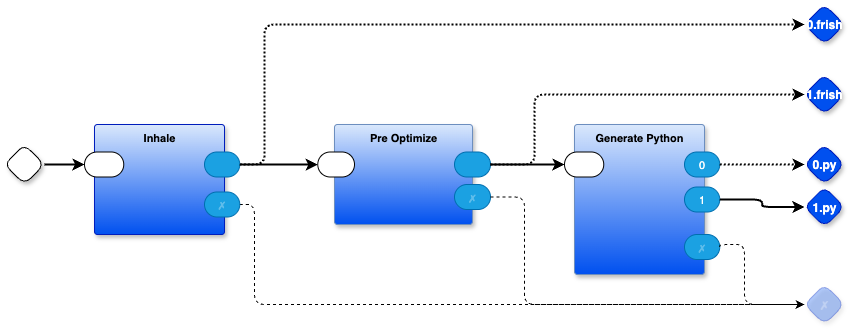

The diagram above was exported from draw.io. Its source (the exported page's mxGraphModel, read from the mxfile embedded in the PNG):
<mxGraphModel dx="1141" dy="777" grid="1" gridSize="10" guides="1" tooltips="1" connect="1" arrows="1" fold="1" page="1" pageScale="1" pageWidth="1100" pageHeight="850" math="0" shadow="0">
  <root>
    <mxCell id="0" />
    <mxCell id="1" parent="0" />
    <mxCell id="TLpuBf-VIyDbWwQ9JJvv-1" value="Generate Python" style="rounded=1;sketch=0;container=1;recursiveResize=0;verticalAlign=top;arcSize=6;fontStyle=1;autosize=0;points=[];absoluteArcSize=1;shadow=1;strokeColor=#6c8ebf;fillColor=#DAE8FC;fontFamily=Helvetica;fontSize=11;labelBackgroundColor=none;gradientColor=#0050EF;" parent="1" vertex="1">
      <mxGeometry x="710" y="220" width="130" height="150" as="geometry">
        <mxRectangle x="-98" y="-1230" width="99" height="26" as="alternateBounds" />
      </mxGeometry>
    </mxCell>
    <mxCell id="TLpuBf-VIyDbWwQ9JJvv-2" value="" style="rounded=1;whiteSpace=wrap;sketch=0;points=[[0,0.5,0,0,0],[1,0.5,0,0,0]];arcSize=50;fontFamily=Helvetica;fontSize=11;fontColor=default;labelBackgroundColor=none;" parent="TLpuBf-VIyDbWwQ9JJvv-1" vertex="1">
      <mxGeometry x="-10" y="27.5" width="39.25" height="25" as="geometry" />
    </mxCell>
    <mxCell id="TLpuBf-VIyDbWwQ9JJvv-3" value="0" style="rounded=1;whiteSpace=wrap;sketch=0;points=[[0,0.5,0,0,0],[1,0.5,0,0,0]];fillColor=#1ba1e2;fontColor=#ffffff;strokeColor=#006EAF;arcSize=50;fontFamily=Helvetica;fontSize=11;labelBackgroundColor=none;" parent="TLpuBf-VIyDbWwQ9JJvv-1" vertex="1">
      <mxGeometry x="110" y="27.5" width="35.25" height="25" as="geometry" />
    </mxCell>
    <mxCell id="TLpuBf-VIyDbWwQ9JJvv-4" value="✗" style="rounded=1;whiteSpace=wrap;sketch=0;points=[[0,0.5,0,0,0],[1,0.5,0,0,0]];fillColor=#1ba1e2;fontColor=#ffffff;strokeColor=#006EAF;arcSize=50;fontFamily=Helvetica;fontSize=11;textOpacity=30;labelBackgroundColor=none;" parent="TLpuBf-VIyDbWwQ9JJvv-1" vertex="1">
      <mxGeometry x="110" y="110" width="35.25" height="25" as="geometry" />
    </mxCell>
    <mxCell id="lvOvC66uoPYWH8cDDc1s-1" value="1" style="rounded=1;whiteSpace=wrap;sketch=0;points=[[0,0.5,0,0,0],[1,0.5,0,0,0]];fillColor=#1ba1e2;fontColor=#ffffff;strokeColor=#006EAF;arcSize=50;fontFamily=Helvetica;fontSize=11;labelBackgroundColor=none;" parent="TLpuBf-VIyDbWwQ9JJvv-1" vertex="1">
      <mxGeometry x="110" y="62.5" width="35.25" height="25" as="geometry" />
    </mxCell>
    <mxCell id="TLpuBf-VIyDbWwQ9JJvv-6" style="edgeStyle=orthogonalEdgeStyle;rounded=1;orthogonalLoop=1;jettySize=auto;html=1;exitX=1;exitY=0.5;exitDx=0;exitDy=0;exitPerimeter=0;entryX=0;entryY=0.5;entryDx=0;entryDy=0;entryPerimeter=0;strokeWidth=2;curved=0;dashed=1;dashPattern=1 1;" parent="1" source="TLpuBf-VIyDbWwQ9JJvv-3" target="TLpuBf-VIyDbWwQ9JJvv-7" edge="1">
      <mxGeometry relative="1" as="geometry">
        <Array as="points" />
      </mxGeometry>
    </mxCell>
    <mxCell id="TLpuBf-VIyDbWwQ9JJvv-7" value="0.py" style="rhombus;whiteSpace=wrap;html=1;rounded=1;fontStyle=1;glass=0;sketch=0;fontSize=12;points=[[0,0.5,0,0,0],[0.5,0,0,0,0],[0.5,1,0,0,0],[1,0.5,0,0,0]];shadow=1;fillColor=#0050ef;fontColor=#ffffff;strokeColor=#001DBC;fontFamily=Helvetica;" parent="1" vertex="1">
      <mxGeometry x="940" y="240" width="40" height="40" as="geometry" />
    </mxCell>
    <mxCell id="DvOnTpoeAwRXsqgd4wjd-1" value="" style="rhombus;whiteSpace=wrap;html=1;rounded=1;fontStyle=1;glass=0;sketch=0;fontSize=12;points=[[0,0.5,0,0,0],[0.5,0,0,0,0],[0.5,1,0,0,0],[1,0.5,0,0,0]];shadow=1;fontFamily=Helvetica;fontColor=default;labelBackgroundColor=none;" parent="1" vertex="1">
      <mxGeometry x="140" y="240" width="40" height="40" as="geometry" />
    </mxCell>
    <mxCell id="DvOnTpoeAwRXsqgd4wjd-2" style="edgeStyle=orthogonalEdgeStyle;rounded=1;orthogonalLoop=1;jettySize=auto;html=1;exitX=1;exitY=0.5;exitDx=0;exitDy=0;exitPerimeter=0;entryX=0;entryY=0.5;entryDx=0;entryDy=0;entryPerimeter=0;curved=0;strokeWidth=2;" parent="1" source="DvOnTpoeAwRXsqgd4wjd-1" target="JUNGjvkwsE2dbEC-ZxHi-2" edge="1">
      <mxGeometry relative="1" as="geometry" />
    </mxCell>
    <mxCell id="DvOnTpoeAwRXsqgd4wjd-3" value="✗" style="rhombus;whiteSpace=wrap;html=1;rounded=1;fillColor=#0050ef;fontColor=#ffffff;strokeColor=#001DBC;fontStyle=1;glass=0;sketch=0;fontSize=12;points=[[0,0.5,0,0,0],[0.5,0,0,0,0],[0.5,1,0,0,0],[1,0.5,0,0,0]];shadow=1;opacity=30;textOpacity=30;labelBackgroundColor=none;" parent="1" vertex="1">
      <mxGeometry x="940" y="380" width="40" height="40" as="geometry" />
    </mxCell>
    <mxCell id="DvOnTpoeAwRXsqgd4wjd-5" style="edgeStyle=orthogonalEdgeStyle;shape=connector;curved=0;rounded=1;orthogonalLoop=1;jettySize=auto;html=1;exitX=1;exitY=0.5;exitDx=0;exitDy=0;exitPerimeter=0;entryX=0;entryY=0.5;entryDx=0;entryDy=0;entryPerimeter=0;dashed=1;strokeColor=default;align=center;verticalAlign=middle;fontFamily=Helvetica;fontSize=11;fontColor=default;labelBackgroundColor=default;endArrow=classic;" parent="1" source="TLpuBf-VIyDbWwQ9JJvv-4" target="DvOnTpoeAwRXsqgd4wjd-3" edge="1">
      <mxGeometry relative="1" as="geometry">
        <Array as="points">
          <mxPoint x="855" y="340" />
          <mxPoint x="880" y="340" />
          <mxPoint x="880" y="400" />
        </Array>
      </mxGeometry>
    </mxCell>
    <mxCell id="9BzSp5tVNy5EABf2hySR-5" style="edgeStyle=orthogonalEdgeStyle;shape=connector;curved=0;rounded=1;orthogonalLoop=1;jettySize=auto;html=1;exitX=1;exitY=0.5;exitDx=0;exitDy=0;exitPerimeter=0;entryX=0;entryY=0.5;entryDx=0;entryDy=0;entryPerimeter=0;strokeColor=default;align=center;verticalAlign=middle;fontFamily=Helvetica;fontSize=11;fontColor=default;labelBackgroundColor=default;endArrow=classic;strokeWidth=2;" parent="1" source="JUNGjvkwsE2dbEC-ZxHi-3" target="s0yXfKWCMlasgWhjZp2l-2" edge="1">
      <mxGeometry relative="1" as="geometry" />
    </mxCell>
    <mxCell id="9BzSp5tVNy5EABf2hySR-6" style="edgeStyle=orthogonalEdgeStyle;shape=connector;curved=0;rounded=1;orthogonalLoop=1;jettySize=auto;html=1;exitX=1;exitY=0.5;exitDx=0;exitDy=0;exitPerimeter=0;entryX=0;entryY=0.5;entryDx=0;entryDy=0;entryPerimeter=0;dashed=1;strokeColor=default;align=center;verticalAlign=middle;fontFamily=Helvetica;fontSize=11;fontColor=default;labelBackgroundColor=default;endArrow=classic;" parent="1" source="JUNGjvkwsE2dbEC-ZxHi-4" target="DvOnTpoeAwRXsqgd4wjd-3" edge="1">
      <mxGeometry relative="1" as="geometry">
        <Array as="points">
          <mxPoint x="390" y="300" />
          <mxPoint x="390" y="400" />
        </Array>
      </mxGeometry>
    </mxCell>
    <mxCell id="JUNGjvkwsE2dbEC-ZxHi-1" value="Inhale" style="rounded=1;whiteSpace=wrap;sketch=0;container=1;recursiveResize=0;verticalAlign=top;arcSize=6;fontStyle=1;autosize=0;points=[];absoluteArcSize=1;shadow=1;strokeColor=#001DBC;fillColor=#DAE8FC;fontColor=#000000;fontFamily=Helvetica;fontSize=11;labelBackgroundColor=none;gradientColor=#0050EF;" parent="1" vertex="1">
      <mxGeometry x="230" y="220" width="130" height="110" as="geometry">
        <mxRectangle x="-98" y="-1230" width="99" height="26" as="alternateBounds" />
      </mxGeometry>
    </mxCell>
    <mxCell id="JUNGjvkwsE2dbEC-ZxHi-2" value="" style="rounded=1;whiteSpace=wrap;sketch=0;points=[[0,0.5,0,0,0],[1,0.5,0,0,0]];arcSize=50;fontFamily=Helvetica;fontSize=11;fontColor=default;labelBackgroundColor=none;" parent="JUNGjvkwsE2dbEC-ZxHi-1" vertex="1">
      <mxGeometry x="-10" y="27.5" width="39.25" height="25" as="geometry" />
    </mxCell>
    <mxCell id="JUNGjvkwsE2dbEC-ZxHi-3" value="" style="rounded=1;whiteSpace=wrap;sketch=0;points=[[0,0.5,0,0,0],[1,0.5,0,0,0]];fillColor=#1ba1e2;fontColor=#ffffff;strokeColor=#006EAF;arcSize=50;fontFamily=Helvetica;fontSize=11;labelBackgroundColor=none;" parent="JUNGjvkwsE2dbEC-ZxHi-1" vertex="1">
      <mxGeometry x="110" y="27.5" width="35.25" height="25" as="geometry" />
    </mxCell>
    <mxCell id="JUNGjvkwsE2dbEC-ZxHi-4" value="✗" style="rounded=1;whiteSpace=wrap;sketch=0;points=[[0,0.5,0,0,0],[1,0.5,0,0,0]];fillColor=#1ba1e2;fontColor=#ffffff;strokeColor=#006EAF;arcSize=50;fontFamily=Helvetica;fontSize=11;textOpacity=30;labelBackgroundColor=none;" parent="JUNGjvkwsE2dbEC-ZxHi-1" vertex="1">
      <mxGeometry x="110" y="67.5" width="35.25" height="25" as="geometry" />
    </mxCell>
    <mxCell id="s0yXfKWCMlasgWhjZp2l-1" value="Pre Optimize" style="rounded=1;whiteSpace=wrap;html=1;container=1;recursiveResize=0;verticalAlign=top;arcSize=6;fontStyle=1;autosize=0;points=[];absoluteArcSize=1;shadow=1;strokeColor=#6c8ebf;fillColor=#dae8fc;fontFamily=Helvetica;fontSize=11;gradientColor=#0050EF;fontColor=default;labelBackgroundColor=none;" parent="1" vertex="1">
      <mxGeometry x="470" y="220" width="138" height="100" as="geometry">
        <mxRectangle x="-98" y="-1230" width="99" height="26" as="alternateBounds" />
      </mxGeometry>
    </mxCell>
    <mxCell id="s0yXfKWCMlasgWhjZp2l-2" value="" style="rounded=1;whiteSpace=wrap;html=1;sketch=0;points=[[0,0.5,0,0,0],[1,0.5,0,0,0]];arcSize=50;fontFamily=Helvetica;fontSize=11;fontColor=default;labelBackgroundColor=none;" parent="s0yXfKWCMlasgWhjZp2l-1" vertex="1">
      <mxGeometry x="-16.75" y="27.5" width="36.75" height="25" as="geometry" />
    </mxCell>
    <mxCell id="s0yXfKWCMlasgWhjZp2l-3" value="" style="rounded=1;whiteSpace=wrap;html=1;sketch=0;points=[[0,0.5,0,0,0],[1,0.5,0,0,0]];fillColor=#1ba1e2;fontColor=#ffffff;strokeColor=#006EAF;arcSize=50;fontFamily=Helvetica;fontSize=11;labelBackgroundColor=none;" parent="s0yXfKWCMlasgWhjZp2l-1" vertex="1">
      <mxGeometry x="120" y="27.5" width="36" height="25" as="geometry" />
    </mxCell>
    <mxCell id="s0yXfKWCMlasgWhjZp2l-4" value="✗" style="rounded=1;whiteSpace=wrap;html=1;sketch=0;points=[[0,0.5,0,0,0],[1,0.5,0,0,0]];fillColor=#1ba1e2;fontColor=#ffffff;strokeColor=#006EAF;arcSize=50;fontFamily=Helvetica;fontSize=11;textOpacity=30;labelBackgroundColor=none;" parent="s0yXfKWCMlasgWhjZp2l-1" vertex="1">
      <mxGeometry x="120" y="60" width="36" height="25" as="geometry" />
    </mxCell>
    <mxCell id="PbGzE52OxjkfJKJv8A7m-1" style="edgeStyle=orthogonalEdgeStyle;shape=connector;curved=0;rounded=1;orthogonalLoop=1;jettySize=auto;html=1;exitX=1;exitY=0.5;exitDx=0;exitDy=0;exitPerimeter=0;entryX=0;entryY=0.5;entryDx=0;entryDy=0;entryPerimeter=0;strokeColor=default;align=center;verticalAlign=middle;fontFamily=Helvetica;fontSize=11;fontColor=default;labelBackgroundColor=default;endArrow=classic;strokeWidth=2;" parent="1" source="s0yXfKWCMlasgWhjZp2l-3" target="TLpuBf-VIyDbWwQ9JJvv-2" edge="1">
      <mxGeometry relative="1" as="geometry" />
    </mxCell>
    <mxCell id="PbGzE52OxjkfJKJv8A7m-3" style="edgeStyle=orthogonalEdgeStyle;shape=connector;curved=0;rounded=1;orthogonalLoop=1;jettySize=auto;html=1;exitX=1;exitY=0.5;exitDx=0;exitDy=0;exitPerimeter=0;entryX=0;entryY=0.5;entryDx=0;entryDy=0;entryPerimeter=0;dashed=1;strokeColor=default;align=center;verticalAlign=middle;fontFamily=Helvetica;fontSize=11;fontColor=default;labelBackgroundColor=default;endArrow=classic;" parent="1" source="s0yXfKWCMlasgWhjZp2l-4" target="DvOnTpoeAwRXsqgd4wjd-3" edge="1">
      <mxGeometry relative="1" as="geometry">
        <Array as="points">
          <mxPoint x="660" y="293" />
          <mxPoint x="660" y="400" />
        </Array>
      </mxGeometry>
    </mxCell>
    <mxCell id="RONIbv82qNTJ5MP5NdrB-1" value="1.frish" style="rhombus;whiteSpace=wrap;html=1;rounded=1;fontStyle=1;glass=0;sketch=0;fontSize=12;points=[[0,0.5,0,0,0],[0.5,0,0,0,0],[0.5,1,0,0,0],[1,0.5,0,0,0]];shadow=1;fillColor=#0050ef;fontColor=#ffffff;strokeColor=#001DBC;fontFamily=Helvetica;" parent="1" vertex="1">
      <mxGeometry x="940" y="170" width="40" height="40" as="geometry" />
    </mxCell>
    <mxCell id="RONIbv82qNTJ5MP5NdrB-2" style="edgeStyle=orthogonalEdgeStyle;rounded=1;orthogonalLoop=1;jettySize=auto;html=1;exitX=1;exitY=0.5;exitDx=0;exitDy=0;exitPerimeter=0;entryX=0;entryY=0.5;entryDx=0;entryDy=0;entryPerimeter=0;strokeWidth=2;curved=0;dashed=1;dashPattern=1 1;" parent="1" source="s0yXfKWCMlasgWhjZp2l-3" target="RONIbv82qNTJ5MP5NdrB-1" edge="1">
      <mxGeometry relative="1" as="geometry">
        <Array as="points">
          <mxPoint x="670" y="260" />
          <mxPoint x="670" y="190" />
        </Array>
      </mxGeometry>
    </mxCell>
    <mxCell id="lvOvC66uoPYWH8cDDc1s-3" value="1.py" style="rhombus;whiteSpace=wrap;html=1;rounded=1;fontStyle=1;glass=0;sketch=0;fontSize=12;points=[[0,0.5,0,0,0],[0.5,0,0,0,0],[0.5,1,0,0,0],[1,0.5,0,0,0]];shadow=1;fillColor=#0050ef;fontColor=#ffffff;strokeColor=#001DBC;fontFamily=Helvetica;" parent="1" vertex="1">
      <mxGeometry x="940" y="282.5" width="40" height="40" as="geometry" />
    </mxCell>
    <mxCell id="lvOvC66uoPYWH8cDDc1s-2" style="edgeStyle=orthogonalEdgeStyle;rounded=1;orthogonalLoop=1;jettySize=auto;html=1;exitX=1;exitY=0.5;exitDx=0;exitDy=0;exitPerimeter=0;entryX=0;entryY=0.5;entryDx=0;entryDy=0;entryPerimeter=0;strokeWidth=2;curved=0;" parent="1" source="lvOvC66uoPYWH8cDDc1s-1" target="lvOvC66uoPYWH8cDDc1s-3" edge="1">
      <mxGeometry relative="1" as="geometry">
        <Array as="points" />
      </mxGeometry>
    </mxCell>
    <mxCell id="DSf4MhNLmib0ZqWftFJs-1" value="0.frish" style="rhombus;whiteSpace=wrap;html=1;rounded=1;fontStyle=1;glass=0;sketch=0;fontSize=12;points=[[0,0.5,0,0,0],[0.5,0,0,0,0],[0.5,1,0,0,0],[1,0.5,0,0,0]];shadow=1;fillColor=#0050ef;fontColor=#ffffff;strokeColor=#001DBC;fontFamily=Helvetica;" parent="1" vertex="1">
      <mxGeometry x="940" y="100" width="40" height="40" as="geometry" />
    </mxCell>
    <mxCell id="DSf4MhNLmib0ZqWftFJs-2" style="edgeStyle=orthogonalEdgeStyle;shape=connector;curved=0;rounded=1;orthogonalLoop=1;jettySize=auto;html=1;exitX=1;exitY=0.5;exitDx=0;exitDy=0;exitPerimeter=0;entryX=0;entryY=0.5;entryDx=0;entryDy=0;entryPerimeter=0;strokeColor=default;align=center;verticalAlign=middle;fontFamily=Helvetica;fontSize=11;fontColor=default;labelBackgroundColor=default;endArrow=classic;strokeWidth=2;dashed=1;dashPattern=1 1;" parent="1" source="JUNGjvkwsE2dbEC-ZxHi-3" target="DSf4MhNLmib0ZqWftFJs-1" edge="1">
      <mxGeometry relative="1" as="geometry">
        <Array as="points">
          <mxPoint x="400" y="260" />
          <mxPoint x="400" y="120" />
        </Array>
      </mxGeometry>
    </mxCell>
  </root>
</mxGraphModel>